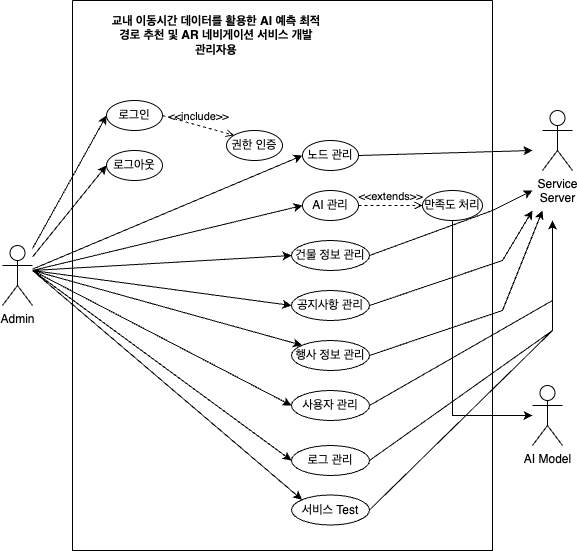

The diagram above was exported from draw.io. Its source (the exported page's mxGraphModel, read from the mxfile embedded in the PNG):
<mxGraphModel dx="1054" dy="946" grid="1" gridSize="10" guides="1" tooltips="1" connect="1" arrows="1" fold="1" page="1" pageScale="1" pageWidth="827" pageHeight="1169" math="0" shadow="0">
  <root>
    <mxCell id="0" />
    <mxCell id="1" parent="0" />
    <mxCell id="6Y31Rt_B3yzgHjfJhvWB-1" value="Admin" style="shape=umlActor;verticalLabelPosition=bottom;verticalAlign=top;html=1;outlineConnect=0;" parent="1" vertex="1">
      <mxGeometry x="90" y="385" width="30" height="60" as="geometry" />
    </mxCell>
    <mxCell id="6Y31Rt_B3yzgHjfJhvWB-2" value="" style="swimlane;startSize=0;" parent="1" vertex="1">
      <mxGeometry x="160" y="140" width="420" height="550" as="geometry" />
    </mxCell>
    <mxCell id="6Y31Rt_B3yzgHjfJhvWB-5" value="&lt;b&gt;교내 이동시간 데이터를 활용한 AI 예측 최적경로 추천 및 AR 네비게이션 서비스 개발&lt;/b&gt;&lt;div&gt;&lt;b&gt;관리자용&lt;/b&gt;&lt;/div&gt;" style="text;html=1;align=center;verticalAlign=middle;whiteSpace=wrap;rounded=0;" parent="6Y31Rt_B3yzgHjfJhvWB-2" vertex="1">
      <mxGeometry x="34" y="20" width="220" height="30" as="geometry" />
    </mxCell>
    <mxCell id="6Y31Rt_B3yzgHjfJhvWB-6" value="로그인" style="ellipse;whiteSpace=wrap;html=1;" parent="6Y31Rt_B3yzgHjfJhvWB-2" vertex="1">
      <mxGeometry x="34" y="100" width="56" height="30" as="geometry" />
    </mxCell>
    <mxCell id="6Y31Rt_B3yzgHjfJhvWB-10" value="로그아웃" style="ellipse;whiteSpace=wrap;html=1;" parent="6Y31Rt_B3yzgHjfJhvWB-2" vertex="1">
      <mxGeometry x="34" y="150" width="56" height="30" as="geometry" />
    </mxCell>
    <mxCell id="6Y31Rt_B3yzgHjfJhvWB-11" value="권한 인증" style="ellipse;whiteSpace=wrap;html=1;" parent="6Y31Rt_B3yzgHjfJhvWB-2" vertex="1">
      <mxGeometry x="154" y="130" width="56" height="30" as="geometry" />
    </mxCell>
    <mxCell id="6Y31Rt_B3yzgHjfJhvWB-12" value="노드 관리" style="ellipse;whiteSpace=wrap;html=1;" parent="6Y31Rt_B3yzgHjfJhvWB-2" vertex="1">
      <mxGeometry x="230" y="140" width="56" height="30" as="geometry" />
    </mxCell>
    <mxCell id="6Y31Rt_B3yzgHjfJhvWB-13" value="AI 관리" style="ellipse;whiteSpace=wrap;html=1;" parent="6Y31Rt_B3yzgHjfJhvWB-2" vertex="1">
      <mxGeometry x="230" y="190" width="56" height="30" as="geometry" />
    </mxCell>
    <mxCell id="6Y31Rt_B3yzgHjfJhvWB-14" value="건물 정보 관리" style="ellipse;whiteSpace=wrap;html=1;" parent="6Y31Rt_B3yzgHjfJhvWB-2" vertex="1">
      <mxGeometry x="219" y="240" width="78" height="30" as="geometry" />
    </mxCell>
    <mxCell id="6Y31Rt_B3yzgHjfJhvWB-15" value="공지사항 관리" style="ellipse;whiteSpace=wrap;html=1;" parent="6Y31Rt_B3yzgHjfJhvWB-2" vertex="1">
      <mxGeometry x="219" y="290" width="78" height="30" as="geometry" />
    </mxCell>
    <mxCell id="6Y31Rt_B3yzgHjfJhvWB-16" value="행사 정보 관리" style="ellipse;whiteSpace=wrap;html=1;" parent="6Y31Rt_B3yzgHjfJhvWB-2" vertex="1">
      <mxGeometry x="219" y="340" width="78" height="30" as="geometry" />
    </mxCell>
    <mxCell id="6Y31Rt_B3yzgHjfJhvWB-17" value="사용자 관리" style="ellipse;whiteSpace=wrap;html=1;" parent="6Y31Rt_B3yzgHjfJhvWB-2" vertex="1">
      <mxGeometry x="219" y="390" width="78" height="30" as="geometry" />
    </mxCell>
    <mxCell id="6Y31Rt_B3yzgHjfJhvWB-18" value="로그 관리" style="ellipse;whiteSpace=wrap;html=1;" parent="6Y31Rt_B3yzgHjfJhvWB-2" vertex="1">
      <mxGeometry x="219" y="445" width="78" height="30" as="geometry" />
    </mxCell>
    <mxCell id="6Y31Rt_B3yzgHjfJhvWB-19" value="서비스 Test" style="ellipse;whiteSpace=wrap;html=1;" parent="6Y31Rt_B3yzgHjfJhvWB-2" vertex="1">
      <mxGeometry x="219" y="494.5" width="78" height="30" as="geometry" />
    </mxCell>
    <mxCell id="6Y31Rt_B3yzgHjfJhvWB-20" value="&amp;lt;&amp;lt;include&amp;gt;&amp;gt;" style="html=1;verticalAlign=bottom;labelBackgroundColor=none;endArrow=open;endFill=0;dashed=1;rounded=0;exitX=1;exitY=0.5;exitDx=0;exitDy=0;entryX=0;entryY=0;entryDx=0;entryDy=0;" parent="6Y31Rt_B3yzgHjfJhvWB-2" source="6Y31Rt_B3yzgHjfJhvWB-6" target="6Y31Rt_B3yzgHjfJhvWB-11" edge="1">
      <mxGeometry width="160" relative="1" as="geometry">
        <mxPoint x="244" y="110" as="sourcePoint" />
        <mxPoint x="404" y="110" as="targetPoint" />
      </mxGeometry>
    </mxCell>
    <mxCell id="6Y31Rt_B3yzgHjfJhvWB-32" value="만족도 처리" style="ellipse;whiteSpace=wrap;html=1;" parent="6Y31Rt_B3yzgHjfJhvWB-2" vertex="1">
      <mxGeometry x="350" y="190" width="60" height="30" as="geometry" />
    </mxCell>
    <mxCell id="6Y31Rt_B3yzgHjfJhvWB-33" value="&amp;lt;&amp;lt;extends&amp;gt;&amp;gt;" style="html=1;verticalAlign=bottom;labelBackgroundColor=none;endArrow=open;endFill=0;dashed=1;rounded=0;exitX=1;exitY=0.5;exitDx=0;exitDy=0;entryX=0;entryY=0.5;entryDx=0;entryDy=0;" parent="6Y31Rt_B3yzgHjfJhvWB-2" source="6Y31Rt_B3yzgHjfJhvWB-13" target="6Y31Rt_B3yzgHjfJhvWB-32" edge="1">
      <mxGeometry width="160" relative="1" as="geometry">
        <mxPoint x="100" y="175" as="sourcePoint" />
        <mxPoint x="172" y="166" as="targetPoint" />
        <mxPoint as="offset" />
      </mxGeometry>
    </mxCell>
    <mxCell id="6Y31Rt_B3yzgHjfJhvWB-3" value="Service&lt;div&gt;Server&lt;/div&gt;" style="shape=umlActor;verticalLabelPosition=bottom;verticalAlign=top;html=1;outlineConnect=0;" parent="1" vertex="1">
      <mxGeometry x="630" y="250" width="30" height="60" as="geometry" />
    </mxCell>
    <mxCell id="6Y31Rt_B3yzgHjfJhvWB-4" value="AI Model" style="shape=umlActor;verticalLabelPosition=bottom;verticalAlign=top;html=1;outlineConnect=0;" parent="1" vertex="1">
      <mxGeometry x="620" y="525" width="30" height="60" as="geometry" />
    </mxCell>
    <mxCell id="6Y31Rt_B3yzgHjfJhvWB-22" value="" style="endArrow=classic;html=1;rounded=0;entryX=0;entryY=0.5;entryDx=0;entryDy=0;" parent="1" source="6Y31Rt_B3yzgHjfJhvWB-1" target="6Y31Rt_B3yzgHjfJhvWB-6" edge="1">
      <mxGeometry width="50" height="50" relative="1" as="geometry">
        <mxPoint x="440" y="410" as="sourcePoint" />
        <mxPoint x="490" y="360" as="targetPoint" />
      </mxGeometry>
    </mxCell>
    <mxCell id="6Y31Rt_B3yzgHjfJhvWB-23" value="" style="endArrow=classic;html=1;rounded=0;entryX=0;entryY=0.5;entryDx=0;entryDy=0;" parent="1" source="6Y31Rt_B3yzgHjfJhvWB-1" target="6Y31Rt_B3yzgHjfJhvWB-10" edge="1">
      <mxGeometry width="50" height="50" relative="1" as="geometry">
        <mxPoint x="130" y="421" as="sourcePoint" />
        <mxPoint x="190" y="405" as="targetPoint" />
      </mxGeometry>
    </mxCell>
    <mxCell id="6Y31Rt_B3yzgHjfJhvWB-24" value="" style="endArrow=classic;html=1;rounded=0;entryX=0;entryY=0.5;entryDx=0;entryDy=0;" parent="1" source="6Y31Rt_B3yzgHjfJhvWB-1" target="6Y31Rt_B3yzgHjfJhvWB-12" edge="1">
      <mxGeometry width="50" height="50" relative="1" as="geometry">
        <mxPoint x="470" y="470" as="sourcePoint" />
        <mxPoint x="520" y="420" as="targetPoint" />
      </mxGeometry>
    </mxCell>
    <mxCell id="6Y31Rt_B3yzgHjfJhvWB-25" value="" style="endArrow=classic;html=1;rounded=0;entryX=0;entryY=0.5;entryDx=0;entryDy=0;" parent="1" target="6Y31Rt_B3yzgHjfJhvWB-13" edge="1">
      <mxGeometry width="50" height="50" relative="1" as="geometry">
        <mxPoint x="120" y="410" as="sourcePoint" />
        <mxPoint x="411" y="305" as="targetPoint" />
      </mxGeometry>
    </mxCell>
    <mxCell id="6Y31Rt_B3yzgHjfJhvWB-26" value="" style="endArrow=classic;html=1;rounded=0;entryX=0;entryY=0.5;entryDx=0;entryDy=0;" parent="1" target="6Y31Rt_B3yzgHjfJhvWB-14" edge="1">
      <mxGeometry width="50" height="50" relative="1" as="geometry">
        <mxPoint x="120" y="410" as="sourcePoint" />
        <mxPoint x="411" y="355" as="targetPoint" />
      </mxGeometry>
    </mxCell>
    <mxCell id="6Y31Rt_B3yzgHjfJhvWB-27" value="" style="endArrow=classic;html=1;rounded=0;entryX=0;entryY=0.5;entryDx=0;entryDy=0;" parent="1" target="6Y31Rt_B3yzgHjfJhvWB-15" edge="1">
      <mxGeometry width="50" height="50" relative="1" as="geometry">
        <mxPoint x="120" y="410" as="sourcePoint" />
        <mxPoint x="400" y="405" as="targetPoint" />
      </mxGeometry>
    </mxCell>
    <mxCell id="6Y31Rt_B3yzgHjfJhvWB-28" value="" style="endArrow=classic;html=1;rounded=0;entryX=0;entryY=0;entryDx=0;entryDy=0;" parent="1" target="6Y31Rt_B3yzgHjfJhvWB-16" edge="1">
      <mxGeometry width="50" height="50" relative="1" as="geometry">
        <mxPoint x="120" y="410" as="sourcePoint" />
        <mxPoint x="400" y="455" as="targetPoint" />
      </mxGeometry>
    </mxCell>
    <mxCell id="6Y31Rt_B3yzgHjfJhvWB-29" value="" style="endArrow=classic;html=1;rounded=0;entryX=0;entryY=0.5;entryDx=0;entryDy=0;" parent="1" target="6Y31Rt_B3yzgHjfJhvWB-17" edge="1">
      <mxGeometry width="50" height="50" relative="1" as="geometry">
        <mxPoint x="120" y="410" as="sourcePoint" />
        <mxPoint x="411" y="494" as="targetPoint" />
      </mxGeometry>
    </mxCell>
    <mxCell id="6Y31Rt_B3yzgHjfJhvWB-30" value="" style="endArrow=classic;html=1;rounded=0;entryX=0;entryY=0.5;entryDx=0;entryDy=0;" parent="1" target="6Y31Rt_B3yzgHjfJhvWB-18" edge="1">
      <mxGeometry width="50" height="50" relative="1" as="geometry">
        <mxPoint x="120" y="410" as="sourcePoint" />
        <mxPoint x="400" y="555" as="targetPoint" />
      </mxGeometry>
    </mxCell>
    <mxCell id="6Y31Rt_B3yzgHjfJhvWB-31" value="" style="endArrow=classic;html=1;rounded=0;entryX=0;entryY=0;entryDx=0;entryDy=0;" parent="1" target="6Y31Rt_B3yzgHjfJhvWB-19" edge="1">
      <mxGeometry width="50" height="50" relative="1" as="geometry">
        <mxPoint x="120" y="410" as="sourcePoint" />
        <mxPoint x="400" y="605" as="targetPoint" />
      </mxGeometry>
    </mxCell>
    <mxCell id="6Y31Rt_B3yzgHjfJhvWB-34" value="" style="endArrow=classic;html=1;rounded=0;exitX=1;exitY=0.5;exitDx=0;exitDy=0;" parent="1" source="6Y31Rt_B3yzgHjfJhvWB-12" edge="1">
      <mxGeometry width="50" height="50" relative="1" as="geometry">
        <mxPoint x="130" y="419" as="sourcePoint" />
        <mxPoint x="620" y="290" as="targetPoint" />
      </mxGeometry>
    </mxCell>
    <mxCell id="6Y31Rt_B3yzgHjfJhvWB-35" value="" style="endArrow=classic;html=1;rounded=0;exitX=1;exitY=0.5;exitDx=0;exitDy=0;" parent="1" source="6Y31Rt_B3yzgHjfJhvWB-14" edge="1">
      <mxGeometry width="50" height="50" relative="1" as="geometry">
        <mxPoint x="456" y="305" as="sourcePoint" />
        <mxPoint x="620" y="330" as="targetPoint" />
        <Array as="points">
          <mxPoint x="580" y="350" />
        </Array>
      </mxGeometry>
    </mxCell>
    <mxCell id="6Y31Rt_B3yzgHjfJhvWB-36" value="" style="endArrow=classic;html=1;rounded=0;exitX=1;exitY=0.5;exitDx=0;exitDy=0;" parent="1" source="6Y31Rt_B3yzgHjfJhvWB-15" edge="1">
      <mxGeometry width="50" height="50" relative="1" as="geometry">
        <mxPoint x="467" y="405" as="sourcePoint" />
        <mxPoint x="620" y="350" as="targetPoint" />
        <Array as="points">
          <mxPoint x="590" y="400" />
        </Array>
      </mxGeometry>
    </mxCell>
    <mxCell id="6Y31Rt_B3yzgHjfJhvWB-37" value="" style="endArrow=classic;html=1;rounded=0;exitX=1;exitY=0.5;exitDx=0;exitDy=0;" parent="1" source="6Y31Rt_B3yzgHjfJhvWB-16" edge="1">
      <mxGeometry width="50" height="50" relative="1" as="geometry">
        <mxPoint x="467" y="455" as="sourcePoint" />
        <mxPoint x="630" y="350" as="targetPoint" />
        <Array as="points">
          <mxPoint x="590" y="450" />
        </Array>
      </mxGeometry>
    </mxCell>
    <mxCell id="6Y31Rt_B3yzgHjfJhvWB-38" value="" style="endArrow=classic;html=1;rounded=0;exitX=1;exitY=0.5;exitDx=0;exitDy=0;" parent="1" source="6Y31Rt_B3yzgHjfJhvWB-17" edge="1">
      <mxGeometry width="50" height="50" relative="1" as="geometry">
        <mxPoint x="467" y="405" as="sourcePoint" />
        <mxPoint x="640" y="360" as="targetPoint" />
        <Array as="points">
          <mxPoint x="640" y="440" />
        </Array>
      </mxGeometry>
    </mxCell>
    <mxCell id="6Y31Rt_B3yzgHjfJhvWB-39" value="" style="endArrow=classic;html=1;rounded=0;exitX=1;exitY=0.5;exitDx=0;exitDy=0;" parent="1" source="6Y31Rt_B3yzgHjfJhvWB-18" edge="1">
      <mxGeometry width="50" height="50" relative="1" as="geometry">
        <mxPoint x="467" y="555" as="sourcePoint" />
        <mxPoint x="640" y="360" as="targetPoint" />
        <Array as="points">
          <mxPoint x="640" y="470" />
        </Array>
      </mxGeometry>
    </mxCell>
    <mxCell id="6Y31Rt_B3yzgHjfJhvWB-40" value="" style="endArrow=classic;html=1;rounded=0;exitX=1;exitY=0.5;exitDx=0;exitDy=0;" parent="1" source="6Y31Rt_B3yzgHjfJhvWB-19" edge="1">
      <mxGeometry width="50" height="50" relative="1" as="geometry">
        <mxPoint x="467" y="610" as="sourcePoint" />
        <mxPoint x="640" y="360" as="targetPoint" />
        <Array as="points">
          <mxPoint x="640" y="470" />
        </Array>
      </mxGeometry>
    </mxCell>
    <mxCell id="6Y31Rt_B3yzgHjfJhvWB-41" value="" style="endArrow=classic;html=1;rounded=0;exitX=0.5;exitY=1;exitDx=0;exitDy=0;" parent="1" source="6Y31Rt_B3yzgHjfJhvWB-32" target="6Y31Rt_B3yzgHjfJhvWB-4" edge="1">
      <mxGeometry width="50" height="50" relative="1" as="geometry">
        <mxPoint x="467" y="405" as="sourcePoint" />
        <mxPoint x="610" y="530" as="targetPoint" />
        <Array as="points">
          <mxPoint x="540" y="555" />
        </Array>
      </mxGeometry>
    </mxCell>
  </root>
</mxGraphModel>